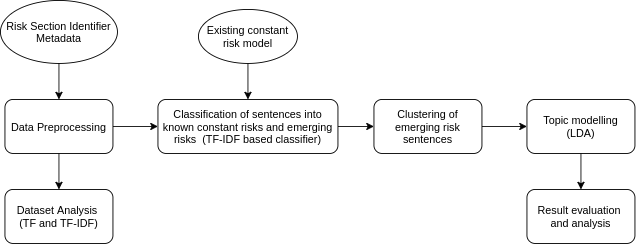

The diagram above was exported from draw.io. Its source (the exported page's mxGraphModel, read from the mxfile embedded in the PNG):
<mxGraphModel dx="1366" dy="774" grid="1" gridSize="10" guides="1" tooltips="1" connect="1" arrows="1" fold="1" page="1" pageScale="1" pageWidth="850" pageHeight="1100" math="0" shadow="0">
  <root>
    <mxCell id="0" />
    <mxCell id="1" parent="0" />
    <mxCell id="enE_1JvOH6560cM2Rio3-3" value="" style="edgeStyle=orthogonalEdgeStyle;rounded=0;orthogonalLoop=1;jettySize=auto;html=1;" edge="1" parent="1" source="enE_1JvOH6560cM2Rio3-1" target="enE_1JvOH6560cM2Rio3-2">
      <mxGeometry relative="1" as="geometry" />
    </mxCell>
    <mxCell id="enE_1JvOH6560cM2Rio3-14" value="" style="edgeStyle=orthogonalEdgeStyle;rounded=0;orthogonalLoop=1;jettySize=auto;html=1;" edge="1" parent="1" source="enE_1JvOH6560cM2Rio3-1" target="enE_1JvOH6560cM2Rio3-13">
      <mxGeometry relative="1" as="geometry" />
    </mxCell>
    <mxCell id="enE_1JvOH6560cM2Rio3-1" value="Data Preprocessing" style="rounded=1;whiteSpace=wrap;html=1;" vertex="1" parent="1">
      <mxGeometry x="30" y="250" width="120" height="60" as="geometry" />
    </mxCell>
    <mxCell id="enE_1JvOH6560cM2Rio3-7" value="" style="edgeStyle=orthogonalEdgeStyle;rounded=0;orthogonalLoop=1;jettySize=auto;html=1;" edge="1" parent="1" source="enE_1JvOH6560cM2Rio3-2" target="enE_1JvOH6560cM2Rio3-6">
      <mxGeometry relative="1" as="geometry" />
    </mxCell>
    <mxCell id="enE_1JvOH6560cM2Rio3-2" value="Classification of sentences into known constant risks and emerging risks&amp;nbsp; (TF-IDF based classifier)" style="rounded=1;whiteSpace=wrap;html=1;" vertex="1" parent="1">
      <mxGeometry x="200" y="250" width="200" height="60" as="geometry" />
    </mxCell>
    <mxCell id="enE_1JvOH6560cM2Rio3-5" value="" style="edgeStyle=orthogonalEdgeStyle;rounded=0;orthogonalLoop=1;jettySize=auto;html=1;" edge="1" parent="1" source="enE_1JvOH6560cM2Rio3-4" target="enE_1JvOH6560cM2Rio3-2">
      <mxGeometry relative="1" as="geometry" />
    </mxCell>
    <mxCell id="enE_1JvOH6560cM2Rio3-4" value="Existing constant risk model" style="ellipse;whiteSpace=wrap;html=1;" vertex="1" parent="1">
      <mxGeometry x="245" y="150" width="110" height="60" as="geometry" />
    </mxCell>
    <mxCell id="enE_1JvOH6560cM2Rio3-16" value="" style="edgeStyle=orthogonalEdgeStyle;rounded=0;orthogonalLoop=1;jettySize=auto;html=1;" edge="1" parent="1" source="enE_1JvOH6560cM2Rio3-6" target="enE_1JvOH6560cM2Rio3-15">
      <mxGeometry relative="1" as="geometry" />
    </mxCell>
    <mxCell id="enE_1JvOH6560cM2Rio3-6" value="Clustering of emerging risk sentences" style="rounded=1;whiteSpace=wrap;html=1;" vertex="1" parent="1">
      <mxGeometry x="440" y="250" width="120" height="60" as="geometry" />
    </mxCell>
    <mxCell id="enE_1JvOH6560cM2Rio3-12" value="" style="edgeStyle=orthogonalEdgeStyle;rounded=0;orthogonalLoop=1;jettySize=auto;html=1;" edge="1" parent="1" source="enE_1JvOH6560cM2Rio3-11" target="enE_1JvOH6560cM2Rio3-1">
      <mxGeometry relative="1" as="geometry" />
    </mxCell>
    <mxCell id="enE_1JvOH6560cM2Rio3-11" value="Risk Section Identifier Metadata" style="ellipse;whiteSpace=wrap;html=1;" vertex="1" parent="1">
      <mxGeometry x="25" y="140" width="130" height="70" as="geometry" />
    </mxCell>
    <mxCell id="enE_1JvOH6560cM2Rio3-13" value="Dataset Analysis &lt;br&gt;(TF and TF-IDF)" style="rounded=1;whiteSpace=wrap;html=1;" vertex="1" parent="1">
      <mxGeometry x="30" y="350" width="120" height="60" as="geometry" />
    </mxCell>
    <mxCell id="enE_1JvOH6560cM2Rio3-18" value="" style="edgeStyle=orthogonalEdgeStyle;rounded=0;orthogonalLoop=1;jettySize=auto;html=1;" edge="1" parent="1" source="enE_1JvOH6560cM2Rio3-15" target="enE_1JvOH6560cM2Rio3-17">
      <mxGeometry relative="1" as="geometry" />
    </mxCell>
    <mxCell id="enE_1JvOH6560cM2Rio3-15" value="Topic modelling&lt;br&gt;(LDA)" style="rounded=1;whiteSpace=wrap;html=1;" vertex="1" parent="1">
      <mxGeometry x="610" y="250" width="120" height="60" as="geometry" />
    </mxCell>
    <mxCell id="enE_1JvOH6560cM2Rio3-17" value="Result evaluation &lt;br&gt;and analysis" style="rounded=1;whiteSpace=wrap;html=1;" vertex="1" parent="1">
      <mxGeometry x="610" y="350" width="120" height="60" as="geometry" />
    </mxCell>
  </root>
</mxGraphModel>